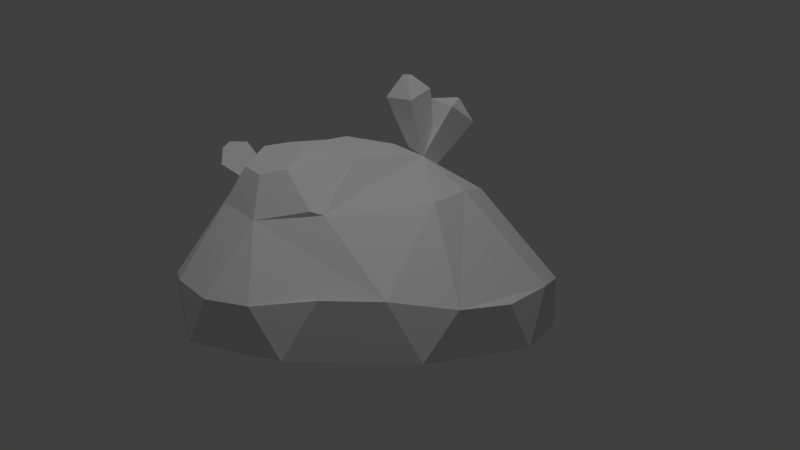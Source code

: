 # Source: rockGem.blend  (saved by Blender 2.77.0; exported with 4.5.12 LTS)
import bpy
from mathutils import Matrix  # noqa: F401  (used for matrix-valued properties, if any)

bpy.ops.wm.read_factory_settings(use_empty=True)
scene = bpy.context.scene
scene.name = 'Scene'

# ---- collections
col_collection_1 = bpy.data.collections.new('Collection 1'); scene.collection.children.link(col_collection_1)

# ---- materials (node trees are filled in below, after node groups)
mat_material = bpy.data.materials.new('Material')
mat_material.alpha_threshold = 0.0
mat_material.use_transparent_shadow = False
mat_material.roughness = 0.5

# ---- material node trees

# ---- world
world_world = bpy.data.worlds.new('World'); scene.world = world_world
world_world.color = (0.05088, 0.05088, 0.05088)
world_world.use_sun_shadow = False
world_world.sun_shadow_jitter_overblur = 0.0
world_world.cycles.sampling_method = 'MANUAL'

# ---- cameras
cam_camera = bpy.data.cameras.new('Camera')
cam_camera.clip_end = 100.0
cam_camera.lens = 35.0
cam_camera.sensor_width = 32.0
cam_camera.sensor_height = 18.0
cam_camera.ortho_scale = 7.314
cam_camera.dof.focus_distance = 0.0
cam_camera.dof.aperture_fstop = 128.0

# ---- lights
light_lamp = bpy.data.lights.new('Lamp', 'POINT')
light_lamp.transmission_factor = 0.0
light_lamp.cutoff_distance = 30.0
light_lamp.energy = 100.0
light_lamp.shadow_buffer_clip_start = 1.001
light_lamp.shadow_soft_size = 0.1
light_lamp.shadow_maximum_resolution = 0.006
light_lamp.use_absolute_resolution = True

# ---- meshes
me_icosphere = bpy.data.meshes.new('Icosphere')
me_icosphere.from_pydata([(-0.232, 0.0, 1.0), (0.9511, -0.309, 0.0), (0.9511, 0.309, 0.0), (0.0, -1.0, 0.0), (0.5878, -0.809, 0.0), (-0.9511, -0.309, 0.0), (-0.5878, -0.809, 0.0), (-0.5878, 0.809, 0.0), (-0.9511, 0.309, 0.0), (0.5878, 0.809, 0.0), (0.0, 1.0, 0.0), (0.9947, 0.1486, 0.2286), (0.4487, -0.9001, 0.2286), (-0.7174, -0.7049, 0.2286), (-0.8921, 0.4645, 0.2286), (0.1661, 0.992, 0.2286), (-0.6041, -0.4031, 0.7303), (0.08678, 0.702, 0.6746), (0.9947, -0.1486, 0.2286), (0.1661, -0.992, 0.2286), (-0.8921, -0.4645, 0.2286), (-0.7174, 0.7049, 0.2286), (0.4487, 0.9001, 0.2286), (0.5969, 0.0, 0.6746), (-0.127, 0.2808, 0.946), (0.1298, 0.2629, 0.8944), (0.4969, 0.2629, 0.7236), (0.3059, 0.5257, 0.7236), (-0.163, 0.6638, 0.7316), (-0.5939, -0.2945, 0.762), (-0.4751, -0.4719, 0.7418), (0.4675, -0.3191, 0.6215), (0.8866, 0.4622, 0.2754), (0.7135, 0.7004, 0.2754), (-0.1656, 0.9861, 0.2754), (-0.4456, 0.8951, 0.2754), (-0.989, 0.1472, 0.2754), (-0.989, -0.1472, 0.2754), (-0.4456, -0.8951, 0.2754), (-0.1656, -0.9861, 0.2754), (0.1083, 0.4825, 0.7845), (-0.145, 0.5007, 0.8238), (-0.146, 0.454, 0.8485), (-0.1941, 0.6882, 0.7236), (0.06094, 0.6754, 0.6936), (0.07721, 0.5069, 0.7765), (0.08775, 0.4615, 0.8005), (0.105, 0.2829, 0.8887), (-0.1475, 0.2599, 0.9619), (-0.1708, 0.474, 0.8428), (-0.07714, 0.3223, 0.9223), (-0.08733, 0.4148, 0.8703), (0.0375, 0.4188, 0.8446), (0.04672, 0.3234, 0.8918), (-0.05839, 0.4381, 1.219), (-0.07557, 0.594, 1.132), (0.1349, 0.6007, 1.088), (0.1504, 0.4399, 1.168), (0.04435, 0.549, 1.226), (0.04289, 0.5622, 1.219), (0.06075, 0.5628, 1.215), (0.06207, 0.5492, 1.222), (-0.03334, 0.2368, 1.34), (-0.03882, 0.2652, 1.338), (-0.001867, 0.2705, 1.338), (0.002041, 0.2456, 1.332), (0.06503, 0.3527, 1.264), (0.07866, 0.2131, 1.192), (-0.1044, 0.1757, 1.217), (-0.1195, 0.3187, 1.282), (0.05396, -0.6597, 0.7964), (0.1617, -0.743, 0.5823), (-0.1185, -0.408, 0.96), (-0.1809, -0.1571, 0.977), (-0.2302, -0.5007, 0.9379), (-0.4963, -0.3589, 0.8272), (-0.1269, -0.6541, 0.8347), (-0.1894, -0.737, 0.6501), (0.06447, -0.4193, 0.9318), (0.3021, -0.2277, 0.7224), (0.1672, -0.5719, 0.8268), (0.4315, -0.5114, 0.6174), (0.8866, -0.4622, 0.2754), (0.7135, -0.7004, 0.2754), (0.3882, -0.561, 0.6331), (0.134, -0.1608, 0.8925), (-0.617, 0.3945, 0.7656), (-0.6384, 0.4382, 0.6123), (-0.5752, 0.1955, 0.9747), (-0.3987, 0.1211, 0.9713), (-0.4749, 0.3966, 0.8939), (-0.3025, 0.4416, 0.877), (-0.4975, 0.4999, 0.8212), (-0.294, 0.6523, 0.6768), (-0.6946, 0.08877, 0.9179), (-0.7278, -0.5079, 0.8217), (-0.7201, 0.1918, 0.8435), (-0.7141, 0.1604, 0.6627), (-0.7202, -0.1625, 0.7236), (-0.6466, -0.4339, 0.6746), (-0.4112, -0.5878, 0.7236), (-0.4407, -0.35, 0.8804), (-0.6679, -0.06853, 0.8611), (-0.6806, -0.1788, 0.7473), (-0.6204, -0.4149, 0.7089), (-0.4505, -0.5164, 0.7347), (-0.475, -0.3555, 0.8477), (-0.6568, -0.1299, 0.832), (-0.7128, -0.3487, 0.8681), (-0.5386, -0.6088, 0.8385), (-0.5697, -0.4431, 0.9637), (-0.7066, -0.5233, 0.9268), (-0.7026, -0.4807, 0.9392), (-0.656, -0.5502, 0.9313), (-0.6643, -0.5059, 0.9648)], [], [(37, 36, 8, 5), (48, 91, 89, 0), (43, 34, 35, 93, 91), (106, 107, 103, 29, 75), (2, 32, 11), (82, 83, 4, 1), (9, 22, 33), (10, 34, 15), (7, 21, 35), (8, 36, 14), (5, 20, 37), (6, 38, 13), (9, 33, 32, 2), (3, 19, 39), (4, 83, 12), (1, 18, 82), (12, 19, 3, 4), (2, 1, 4, 3, 6, 5, 8, 7, 10, 9), (13, 20, 5, 6), (17, 22, 15, 34, 43), (99, 20, 13, 38, 100), (10, 15, 22, 9), (86, 96, 94, 88, 90, 92), (8, 14, 21, 7), (99, 98, 37, 20), (70, 80, 78, 72, 74, 76), (85, 25, 48, 0, 73), (33, 27, 25, 26, 32), (98, 102, 97, 36, 37), (35, 34, 10, 7), (3, 39, 38, 6), (91, 48, 49, 43), (89, 102, 101, 73, 0), (14, 87, 93, 35, 21), (2, 11, 18, 1), (23, 18, 11, 32, 26), (12, 71, 77, 39, 19), (39, 77, 101, 100, 38), (17, 27, 33, 22), (17, 43, 91, 48, 25, 27), (46, 42, 51, 52), (41, 45, 44, 28), (41, 28, 43, 49), (28, 44, 17, 43), (44, 45, 40, 17), (45, 41, 49, 40), (46, 47, 25, 40), (47, 24, 48, 25), (24, 42, 49, 48), (42, 46, 40, 49), (51, 50, 54, 55), (24, 47, 53, 50), (47, 46, 52, 53), (42, 24, 50, 51), (55, 54, 58, 59), (53, 52, 56, 57), (52, 51, 55, 56), (50, 53, 57, 54), (60, 59, 58, 61), (57, 56, 60, 61), (56, 55, 59, 60), (54, 57, 61, 58), (53, 50, 68, 67), (51, 50, 68, 69), (52, 53, 67, 66), (51, 52, 66, 69), (64, 65, 62, 63), (65, 64, 66, 67), (62, 65, 67, 68), (63, 62, 68, 69), (64, 63, 69, 66), (78, 80, 84, 85), (72, 78, 85, 73), (77, 71, 70, 76), (101, 77, 76, 74), (73, 101, 74, 72), (71, 84, 80, 70), (83, 82, 18, 23, 31, 79, 81, 84, 71, 12), (81, 79, 85, 84), (94, 96, 97, 102), (88, 94, 102, 89), (93, 87, 86, 92), (91, 93, 92, 90), (89, 91, 90, 88), (87, 97, 96, 86), (87, 14, 36, 97), (104, 103, 98, 99), (105, 104, 99, 100), (106, 105, 100, 101), (107, 106, 101, 102), (103, 107, 102, 98), (16, 29, 103, 104), (30, 16, 104, 105), (75, 30, 105, 106), (95, 109, 113, 111), (16, 30, 109, 95), (30, 75, 110, 109), (29, 16, 95, 108), (75, 29, 108, 110), (111, 113, 114, 112), (109, 110, 114, 113), (108, 95, 111, 112), (110, 108, 112, 114), (79, 31, 23, 26, 25, 85)])
_uv = me_icosphere.uv_layers.new(name='UVMap')
_uv.uv.foreach_set('vector', [0.2052, 0.8343, 0.2052, 0.7546, 0.2802, 0.7087, 0.2802, 0.876, 0.8713, 0.2787, 0.9274, 0.2379, 0.9253, 0.3316, 0.871, 0.3509, 0.9192, 0.1543, 0.9342, 0.03166, 1.0, 0.07438, 0.942, 0.1651, 0.9274, 0.2379, 0.03219, 0.8765, 0.0418, 0.8211, 0.0659, 0.8348, 0.05931, 0.8634, 0.03847, 0.878, 0.9195, 0.5969, 0.9936, 0.5556, 0.984, 0.6405, 0.9936, 0.8074, 0.9883, 0.8731, 0.9084, 0.9032, 0.9195, 0.7652, 0.3581, 0.5738, 0.2939, 0.6147, 0.2824, 0.5353, 0.3566, 0.7398, 0.2802, 0.7836, 0.2932, 0.6945, 0.3581, 0.8907, 0.2954, 0.9212, 0.2809, 0.8555, 0.2802, 0.7087, 0.2052, 0.7546, 0.2154, 0.6656, 0.2802, 0.876, 0.2154, 0.917, 0.2052, 0.8343, 0.9084, 0.6083, 0.8427, 0.5944, 0.8772, 0.5378, 0.9084, 0.4625, 0.9883, 0.4916, 0.9936, 0.5556, 0.9195, 0.5969, 0.8274, 0.7386, 0.7554, 0.7336, 0.8041, 0.6565, 0.7029, 0.8524, 0.618, 0.8267, 0.6956, 0.7883, 0.9195, 0.7652, 0.984, 0.7214, 0.9936, 0.8074, 0.6956, 0.7883, 0.7554, 0.7336, 0.8274, 0.7386, 0.7029, 0.8524, 0.4275, 0.05125, 0.5285, 0.1852, 0.5285, 0.3506, 0.4275, 0.4843, 0.2642, 0.5353, 0.1009, 0.4841, 0.0, 0.3502, 8.28e-08, 0.1847, 0.1009, 0.05099, 0.2642, 0.0, 0.2103, 0.9766, 0.2154, 0.917, 0.2802, 0.876, 0.2697, 1.0, 0.8461, 0.1243, 0.7645, 0.0004011, 0.847, 0.0, 0.9342, 0.03166, 0.9192, 0.1543, 0.7521, 0.4645, 0.8804, 0.4911, 0.8772, 0.5378, 0.8427, 0.5944, 0.7195, 0.5117, 0.3566, 0.7398, 0.2932, 0.6945, 0.2939, 0.6147, 0.3581, 0.5738, 0.059, 0.6777, 0.04048, 0.736, 0.01916, 0.7634, 0.0, 0.7309, 0.01943, 0.6731, 0.04015, 0.6457, 0.2802, 0.7087, 0.2154, 0.6656, 0.2103, 0.5951, 0.2697, 0.5621, 0.08499, 0.9025, 0.0736, 0.8315, 0.2052, 0.8343, 0.2154, 0.917, 0.633, 0.5989, 0.5976, 0.6134, 0.579, 0.5676, 0.6045, 0.5243, 0.6386, 0.5089, 0.657, 0.5546, 0.7596, 0.3494, 0.7979, 0.2496, 0.8713, 0.2787, 0.871, 0.3509, 0.8436, 0.3817, 0.6775, 0.03291, 0.7732, 0.155, 0.7979, 0.2496, 0.6998, 0.2028, 0.611, 0.07627, 0.0736, 0.8315, 0.03409, 0.8049, 0.09025, 0.7438, 0.2052, 0.7546, 0.2052, 0.8343, 0.2809, 0.8555, 0.2802, 0.7836, 0.3566, 0.7398, 0.3581, 0.8907, 0.8274, 0.7386, 0.8041, 0.6565, 0.8427, 0.5944, 0.9084, 0.6083, 0.9274, 0.2379, 0.8713, 0.2787, 0.8953, 0.2165, 0.9192, 0.1543, 0.9253, 0.3316, 0.9787, 0.3846, 0.8942, 0.4363, 0.8436, 0.3817, 0.871, 0.3509, 0.2154, 0.6656, 0.102, 0.6661, 0.07415, 0.5976, 0.1895, 0.5353, 0.2103, 0.5951, 0.9195, 0.5969, 0.984, 0.6405, 0.984, 0.7214, 0.9195, 0.7652, 0.65, 0.2521, 0.5285, 0.2076, 0.5546, 0.1372, 0.611, 0.07627, 0.6998, 0.2028, 0.6956, 0.7883, 0.663, 0.6615, 0.7112, 0.5767, 0.8041, 0.6565, 0.7554, 0.7336, 0.8041, 0.6565, 0.7112, 0.5767, 0.6688, 0.4685, 0.7195, 0.5117, 0.8427, 0.5944, 0.8461, 0.1243, 0.7732, 0.155, 0.6775, 0.03291, 0.7645, 0.0004011, 0.8461, 0.1243, 0.9192, 0.1543, 0.9274, 0.2379, 0.8713, 0.2787, 0.7979, 0.2496, 0.7732, 0.155, 0.8257, 0.1952, 0.887, 0.22, 0.8683, 0.2273, 0.8355, 0.2141, 0.8906, 0.2061, 0.8323, 0.1826, 0.8507, 0.1347, 0.909, 0.1586, 0.8906, 0.2061, 0.909, 0.1586, 0.9192, 0.1543, 0.8953, 0.2165, 0.909, 0.1586, 0.8507, 0.1347, 0.8461, 0.1243, 0.9192, 0.1543, 0.8507, 0.1347, 0.8323, 0.1826, 0.822, 0.1869, 0.8461, 0.1243, 0.8323, 0.1826, 0.8906, 0.2061, 0.8953, 0.2165, 0.822, 0.1869, 0.8257, 0.1952, 0.8062, 0.2461, 0.7979, 0.2496, 0.822, 0.1869, 0.8062, 0.2461, 0.8676, 0.2704, 0.8713, 0.2787, 0.7979, 0.2496, 0.8676, 0.2704, 0.887, 0.22, 0.8953, 0.2165, 0.8713, 0.2787, 0.887, 0.22, 0.8257, 0.1952, 0.822, 0.1869, 0.8953, 0.2165, 0.3601, 0.6426, 0.3581, 0.6139, 0.4442, 0.5943, 0.4476, 0.6426, 0.8676, 0.2704, 0.8062, 0.2461, 0.8251, 0.2412, 0.8579, 0.2542, 0.8062, 0.2461, 0.8257, 0.1952, 0.8355, 0.2141, 0.8251, 0.2412, 0.887, 0.22, 0.8676, 0.2704, 0.8579, 0.2542, 0.8683, 0.2273, 0.6282, 0.8535, 0.6777, 0.8524, 0.6527, 0.8806, 0.6485, 0.8807, 0.5349, 0.8524, 0.5645, 0.8524, 0.5784, 0.9364, 0.5285, 0.9364, 0.4708, 0.5353, 0.5045, 0.5439, 0.5045, 0.6166, 0.4476, 0.602, 0.4623, 0.8313, 0.4978, 0.8313, 0.5073, 0.9169, 0.4476, 0.9169, 0.6484, 0.8856, 0.6485, 0.8807, 0.6527, 0.8806, 0.6527, 0.8855, 0.6777, 0.9108, 0.6278, 0.912, 0.6484, 0.8856, 0.6527, 0.8855, 0.4476, 0.602, 0.5045, 0.6166, 0.4694, 0.6383, 0.4646, 0.637, 0.6777, 0.8524, 0.6777, 0.9108, 0.6527, 0.8855, 0.6527, 0.8806, 0.4969, 0.7551, 0.462, 0.7523, 0.4476, 0.6744, 0.4969, 0.6732, 0.3601, 0.6426, 0.3581, 0.6139, 0.4013, 0.5353, 0.4374, 0.5573, 0.3986, 0.7803, 0.3748, 0.7634, 0.3581, 0.6775, 0.3986, 0.6644, 0.3756, 0.787, 0.4103, 0.7803, 0.4103, 0.8767, 0.3581, 0.8785, 0.5044, 0.6651, 0.4976, 0.6652, 0.4969, 0.6551, 0.5049, 0.655, 0.3699, 0.6432, 0.3768, 0.6426, 0.3986, 0.6644, 0.3581, 0.6775, 0.459, 0.6383, 0.4686, 0.6389, 0.4969, 0.6732, 0.4476, 0.6744, 0.4231, 0.8157, 0.4195, 0.8088, 0.4455, 0.7791, 0.4455, 0.8216, 0.5044, 0.6651, 0.5049, 0.655, 0.5256, 0.6383, 0.5256, 0.6896, 0.7555, 0.4203, 0.7142, 0.437, 0.6553, 0.3961, 0.7596, 0.3494, 0.8049, 0.4345, 0.7555, 0.4203, 0.7596, 0.3494, 0.8436, 0.3817, 0.7112, 0.5767, 0.663, 0.6615, 0.633, 0.5989, 0.657, 0.5546, 0.6688, 0.4685, 0.7112, 0.5767, 0.657, 0.5546, 0.6386, 0.5089, 0.8436, 0.3817, 0.8942, 0.4363, 0.826, 0.4625, 0.8049, 0.4345, 0.663, 0.6615, 0.5933, 0.692, 0.5976, 0.6134, 0.633, 0.5989, 0.618, 0.8267, 0.5298, 0.2952, 0.5285, 0.2076, 0.65, 0.2521, 0.5285, 0.6761, 0.5479, 0.6196, 0.5716, 0.6908, 0.5933, 0.692, 0.663, 0.6615, 0.6956, 0.7883, 0.5716, 0.6908, 0.5479, 0.6196, 0.5446, 0.5776, 0.5933, 0.692, 0.01916, 0.7634, 0.04048, 0.736, 0.09025, 0.7438, 0.03409, 0.8049, 0.9784, 0.3277, 1.0, 0.3557, 0.9787, 0.3846, 0.9253, 0.3316, 0.4475, 0.6426, 0.4475, 0.7291, 0.4081, 0.7125, 0.3986, 0.6816, 0.9274, 0.2379, 0.942, 0.1651, 0.9834, 0.2327, 0.969, 0.2635, 0.9253, 0.3316, 0.9274, 0.2379, 0.969, 0.2635, 0.9784, 0.3277, 0.102, 0.6661, 0.09025, 0.7438, 0.04048, 0.736, 0.059, 0.6777, 0.102, 0.6661, 0.2154, 0.6656, 0.2052, 0.7546, 0.09025, 0.7438, 0.07476, 0.8967, 0.0659, 0.8348, 0.0736, 0.8315, 0.08499, 0.9025, 0.7162, 0.4985, 0.7391, 0.4633, 0.7521, 0.4645, 0.7195, 0.5117, 0.03219, 0.8765, 0.06269, 0.9189, 0.06462, 0.937, 0.02214, 0.8741, 0.0418, 0.8211, 0.03219, 0.8765, 0.02214, 0.8741, 0.03409, 0.8049, 0.0659, 0.8348, 0.0418, 0.8211, 0.03409, 0.8049, 0.0736, 0.8315, 0.06837, 0.893, 0.05931, 0.8634, 0.0659, 0.8348, 0.07476, 0.8967, 0.7142, 0.4903, 0.731, 0.4625, 0.7391, 0.4633, 0.7162, 0.4985, 0.03847, 0.878, 0.06145, 0.9077, 0.06269, 0.9189, 0.03219, 0.8765, 0.3986, 0.7404, 0.4455, 0.7291, 0.4166, 0.7613, 0.4041, 0.7643, 0.4733, 0.7972, 0.4733, 0.7575, 0.5194, 0.7551, 0.5194, 0.8133, 0.7203, 0.8684, 0.7203, 0.9064, 0.6777, 0.9081, 0.6777, 0.8524, 0.4476, 0.8094, 0.4733, 0.7972, 0.5194, 0.8133, 0.4817, 0.8313, 0.5941, 0.8524, 0.6278, 0.8594, 0.6278, 0.9025, 0.5784, 0.8921, 0.4041, 0.7643, 0.4166, 0.7613, 0.4166, 0.7747, 0.4073, 0.772, 0.4455, 0.7291, 0.4455, 0.7791, 0.4166, 0.7747, 0.4166, 0.7613, 0.5264, 0.6896, 0.5264, 0.7349, 0.4969, 0.7302, 0.4969, 0.7181, 0.5784, 0.8921, 0.6278, 0.9025, 0.5927, 0.9241, 0.5794, 0.9213, 0.7199, 0.3517, 0.6567, 0.3471, 0.65, 0.2521, 0.6998, 0.2028, 0.7979, 0.2496, 0.7596, 0.3494])
me_icosphere.materials.append(mat_material)
me_icosphere.use_remesh_preserve_volume = False
me_icosphere.use_remesh_preserve_attributes = False
me_icosphere.use_mirror_vertex_groups = False
me_icosphere.update()

# ---- objects
ob_icosphere = bpy.data.objects.new('Icosphere', me_icosphere)
ob_lamp = bpy.data.objects.new('Lamp', light_lamp)
ob_camera = bpy.data.objects.new('Camera', cam_camera)

# ---- transforms, parenting, visibility, modifiers, constraints
ob_icosphere.location = (0.03119, -0.003237, 0.7009)
ob_icosphere.scale = (0.7768, 0.7768, 0.7768)
ob_icosphere.lineart.crease_threshold = 0.0
ob_lamp.location = (1.598, -0.9393, 4.568)
ob_lamp.rotation_euler = (0.6503, 0.05522, 1.866)
ob_lamp.lock_rotations_4d = False
ob_lamp.empty_display_type = 'ARROWS'
ob_lamp.color = (0.0, 0.0, 0.0, 0.0)
ob_lamp.lineart.crease_threshold = 0.0
ob_camera.location = (3.113, -1.935, 1.403)
ob_camera.rotation_euler = (1.49, -0.01174, 0.9753)
ob_camera.lock_rotations_4d = False
ob_camera.empty_display_type = 'ARROWS'
ob_camera.color = (0.0, 0.0, 0.0, 0.0)
ob_camera.display_type = 'WIRE'
ob_camera.lineart.crease_threshold = 0.0

# ---- collection membership
col_collection_1.objects.link(ob_icosphere)
col_collection_1.objects.link(ob_lamp)
col_collection_1.objects.link(ob_camera)

# ---- scene / render settings (as saved in the file)
scene.camera = ob_camera
scene.frame_start = 1; scene.frame_end = 250; scene.frame_set(2)
scene.render.engine = 'BLENDER_EEVEE_NEXT'
scene.render.resolution_percentage = 50
scene.render.dither_intensity = 0.0
scene.cycles.use_denoising = False
scene.cycles.samples = 128
scene.cycles.sampling_pattern = 'TABULATED_SOBOL'
scene.cycles.light_sampling_threshold = 0.0
scene.cycles.use_adaptive_sampling = False
scene.cycles.use_light_tree = False
scene.cycles.blur_glossy = 0.0
scene.cycles.sample_clamp_indirect = 0.0
scene.view_settings.view_transform = 'Standard'
bpy.context.view_layer.update()

